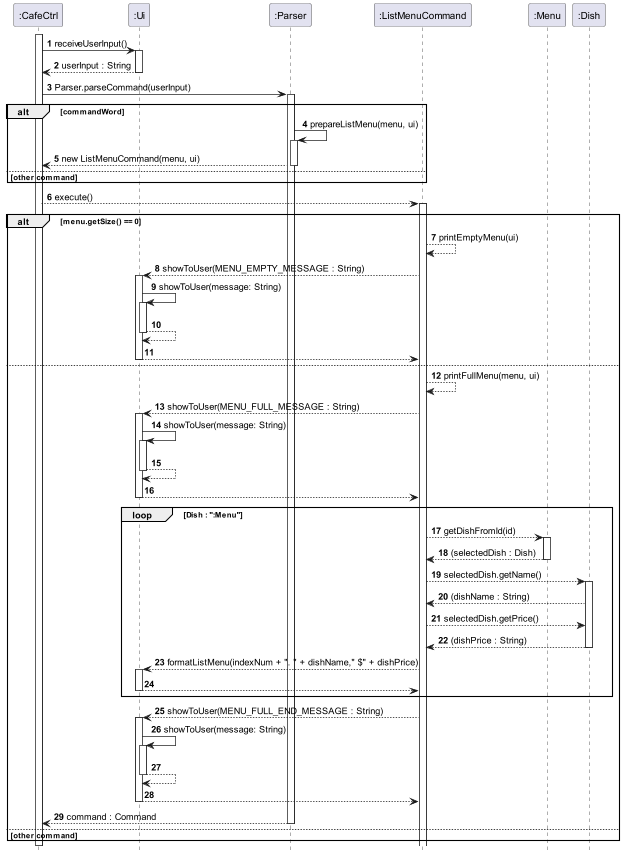

The diagram above was rendered by PlantUML. Its source (embedded in the PNG):
@startuml

hide footbox
autonumber
activate ":CafeCtrl"

":CafeCtrl" -> ":Ui" : receiveUserInput()
activate ":Ui"
":Ui" --> ":CafeCtrl" : userInput : String
deactivate ":Ui"

":CafeCtrl" -> ":Parser" : Parser.parseCommand(userInput)
activate ":Parser"

alt commandWord

    ":Parser" -> ":Parser" : prepareListMenu(menu, ui)
    activate ":Parser"
    ":Parser" --> ":CafeCtrl" : new ListMenuCommand(menu, ui)
    deactivate ":Parser"

else other command

end
":CafeCtrl" --> ":ListMenuCommand" : execute()
    activate ":ListMenuCommand"
    alt menu.getSize() == 0
        ":ListMenuCommand" --> ":ListMenuCommand" : printEmptyMenu(ui)
        ":ListMenuCommand" --> ":Ui" : showToUser(MENU_EMPTY_MESSAGE : String)
        activate ":Ui"
        ":Ui" -> ":Ui" : showToUser(message: String)
        activate ":Ui"
        return
        return
    else
        ":ListMenuCommand" --> ":ListMenuCommand" : printFullMenu(menu, ui)
        ":ListMenuCommand" --> ":Ui" : showToUser(MENU_FULL_MESSAGE : String)
        activate ":Ui"
        ":Ui" -> ":Ui" : showToUser(message: String)
        activate ":Ui"
        return
        return
        loop Dish : ":Menu"
            ":ListMenuCommand" --> ":Menu" : getDishFromId(id)
            activate ":Menu"
            ":Menu" --> ":ListMenuCommand" : (selectedDish : Dish)
            deactivate ":Menu"
            ":ListMenuCommand" --> ":Dish" : selectedDish.getName()
            activate ":Dish"
            ":Dish" --> ":ListMenuCommand" : (dishName : String)
            ":ListMenuCommand" --> ":Dish" : selectedDish.getPrice()
            ":Dish" --> ":ListMenuCommand" : (dishPrice : String)
            deactivate ":Dish"
            ":ListMenuCommand" --> ":Ui" : formatListMenu(indexNum + ". " + dishName," $" + dishPrice)
            activate ":Ui"
            return
        end
        ":ListMenuCommand" --> ":Ui" : showToUser(MENU_FULL_END_MESSAGE : String)
        activate ":Ui"
        ":Ui" -> ":Ui" : showToUser(message: String)
        activate ":Ui"
        return
        return

":Parser" --> ":CafeCtrl" : command : Command
deactivate ":Parser"

else other command
end
deactivate ":CafeCtrl"

@enduml